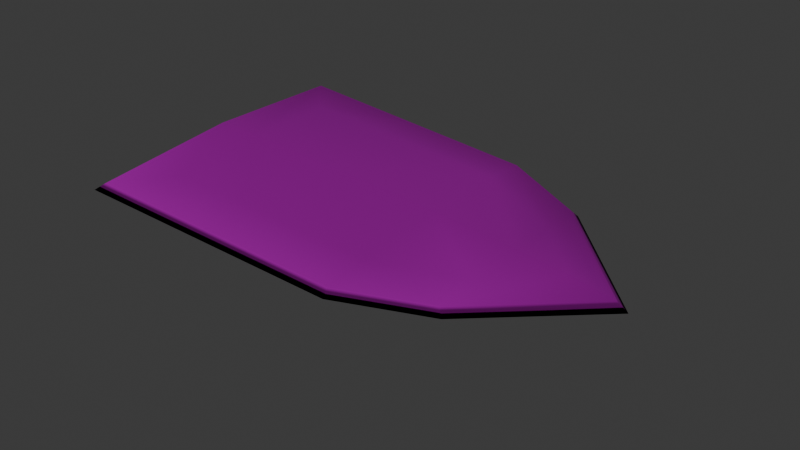 # Source: shield.blend  (saved by Blender 4.2.66; exported with 4.5.12 LTS)
import bpy
from mathutils import Matrix  # noqa: F401  (used for matrix-valued properties, if any)

bpy.ops.wm.read_factory_settings(use_empty=True)
scene = bpy.context.scene
scene.name = 'Scene'

# ---- collections
col_collection = bpy.data.collections.new('Collection'); scene.collection.children.link(col_collection)

# ---- images (referenced by path relative to the original .blend; pixels are not part of the script)
import os
ASSET_DIR = os.environ.get("B2B_ASSET_DIR", "")  # directory of the original .blend (textures are referenced by path, not embedded)
HERE = os.path.dirname(os.path.abspath(__file__))  # packed textures are extracted next to this script under _unpacked/

def load_image(name, relpath, width, height, colorspace="sRGB"):
    """Load a texture the original file referenced (path relative to the .blend, or extracted next to this script)."""
    p = next((c for c in (os.path.join(HERE, relpath), os.path.join(ASSET_DIR, relpath)) if relpath and os.path.exists(c)), "")
    if p:
        img = bpy.data.images.load(p, check_existing=True)
        img.name = name
    else:  # same state as the original file: an image datablock whose file is absent (Cycles renders it pink)
        img = bpy.data.images.new(name, width, height)
        img.source = "FILE"
        img.filepath = "//" + (relpath or name)
    img.colorspace_settings.name = colorspace
    return img
img_file1 = load_image('file1', 'Paladin_diffuse.png', 1024, 1024, 'sRGB')
img_file4_001 = load_image('file4.001', 'Paladin_normal.png', 1024, 1024, 'Non-Color')
img_file3 = load_image('file3', 'Paladin_specular.png', 1024, 1024, 'Non-Color')

# ---- materials (node trees are filled in below, after node groups)
mat_paladin_mat = bpy.data.materials.new('Paladin_MAT')
mat_paladin_mat.diffuse_color = (1.0, 1.0, 1.0, 1.0)
mat_paladin_mat.roughness = 0.5528
mat_paladin_mat.specular_intensity = 1.0
mat_paladin_mat.metallic = 0.5

# ---- material node trees
mat_paladin_mat.use_nodes = True; mat_paladin_mat.node_tree.nodes.clear()
_N = mat_paladin_mat.node_tree.nodes; _L = mat_paladin_mat.node_tree.links
n0 = _N.new('ShaderNodeBsdfPrincipled'); n0.name = 'プリンシプルBSDF'; n0.location = (10, 300)
n0.inputs[1].default_value = 0.5
n0.inputs[2].default_value = 0.5528
n0.inputs[27].default_value = (0.0, 0.0, 0.0, 1.0)
n0.inputs[28].default_value = 1.0
n1 = _N.new('ShaderNodeOutputMaterial'); n1.name = 'マテリアル出力'; n1.location = (300, 300)
n2 = _N.new('ShaderNodeNormalMap'); n2.name = 'ノーマルマップ'; n2.location = (-300, -300)
n2.label = 'Normal/Map'
n3 = _N.new('ShaderNodeTexImage'); n3.name = '画像テクスチャ'; n3.location = (-300, 600)
n3.image = img_file1
n4 = _N.new('ShaderNodeTexImage'); n4.name = '画像テクスチャ.001'; n4.location = (-600, -900)
n4.image = img_file4_001
n5 = _N.new('ShaderNodeTexImage'); n5.name = '画像テクスチャ.002'; n5.location = (-300, 300)
n5.image = img_file3
_L.new(n0.outputs[0], n1.inputs[0])
_L.new(n2.outputs[0], n0.inputs[5])
_L.new(n3.outputs[0], n0.inputs[0])
_L.new(n4.outputs[0], n2.inputs[1])
_L.new(n5.outputs[0], n0.inputs[13])
n1.is_active_output = True

# ---- world
world_world = bpy.data.worlds.new('World'); scene.world = world_world
world_world.use_nodes = True; world_world.node_tree.nodes.clear()
_N = world_world.node_tree.nodes; _L = world_world.node_tree.links
n0 = _N.new('ShaderNodeOutputWorld'); n0.name = 'World Output'; n0.location = (300, 300)
n1 = _N.new('ShaderNodeBackground'); n1.name = 'Background'; n1.location = (10, 300)
n1.inputs[0].default_value = (0.05088, 0.05088, 0.05088, 1.0)
_L.new(n1.outputs[0], n0.inputs[0])
n0.is_active_output = True
world_world.color = (0.05088, 0.05088, 0.05088)
world_world.sun_shadow_jitter_overblur = 0.0

# ---- meshes
me_paladin_j_nordstrom_helmet = bpy.data.meshes.new('Paladin_J_Nordstrom_Helmet')
me_paladin_j_nordstrom_helmet.from_pydata([(6.659, -0.6035, -12.57), (9.64, -0.8644, -12.41), (5.282, 0.2092, 14.88), (8.263, -0.05167, 15.04), (8.543, -0.217, 9.455), (9.36, -0.6991, -6.826), (6.379, -0.4382, -6.983), (5.562, 0.04393, 9.297), (8.762, -6.167, -4.569), (8.158, -5.81, 7.476), (5.177, -5.549, 7.318), (5.782, -5.906, -4.726), (9.536, -0.8031, -10.34), (5.386, 0.1479, 12.81), (8.367, -0.113, 12.97), (6.555, -0.5422, -10.5), (-7.154, 0.8812, -13.3), (-4.173, 0.6202, -13.15), (-8.531, 1.694, 14.14), (-5.55, 1.433, 14.3), (-5.27, 1.268, 8.718), (-4.453, 0.7856, -7.563), (-7.434, 1.046, -7.72), (-8.251, 1.529, 8.56), (-5.41, -8.09, -4.159), (-5.908, -7.796, 5.765), (-8.888, -7.535, 5.607), (-8.39, -7.829, -4.316), (-5.64, -3.481, 7.848), (-7.903, -3.644, -6.613), (-4.922, -3.905, -6.456), (-8.621, -3.22, 7.691), (-4.277, 0.6815, -11.07), (-8.427, 1.633, 12.07), (-5.446, 1.372, 12.23), (-7.258, 0.9425, -11.23), (2.175, -0.4845, -37.96), (-13.59, 1.284, -23.34), (-23.24, 3.415, 27.29), (20.92, -0.4505, 29.62), (21.6, -1.482, -9.011), (-20.04, 2.163, -11.21), (16.39, -1.34, -21.76), (-1.157, 1.482, 28.46), (0.7777, 0.3402, -10.11), (1.402, -0.02827, -22.55), (-1.048, 2.712, 28.43), (0.859, 2.805, -10.18), (1.588, 2.068, -22.6), (20.65, -0.4285, -8.826), (-0.9169, 3.578, 27.38), (2.178, 0.5206, -36.35), (15.7, -0.2934, -20.95), (-12.81, 2.202, -22.45), (-18.95, 3.038, -10.92), (19.98, 0.5707, 28.51), (-22.02, 4.247, 26.3), (-0.07104, 3.493, 8.588), (-21.64, 2.789, 8.043), (21.26, -0.9665, 10.31), (-0.1899, 0.9113, 9.175), (20.31, 0.07111, 9.844), (-20.49, 3.642, 7.691), (1.927, 1.442, -30.06), (-6.222, 2.121, -22.52), (14.25, 0.829, -9.27), (-14.59, 4.044, 20.51), (9.238, 0.7678, -21.71), (13.27, 1.605, 21.98), (-12.42, 3.163, -10.68), (-13.75, 3.873, 7.979), (13.73, 1.468, 9.429), (-0.5728, 3.808, 21.24)], [], [(15, 0, 1, 12), (13, 7, 4, 14), (11, 6, 5, 8), (7, 10, 9, 4), (10, 11, 8, 9), (6, 15, 12, 5), (2, 13, 14, 3), (35, 16, 17, 32), (33, 23, 20, 34), (29, 22, 21, 30), (31, 26, 25, 28), (26, 27, 24, 25), (27, 29, 30, 24), (23, 31, 28, 20), (22, 35, 32, 21), (18, 33, 34, 19), (44, 45, 42, 40), (60, 44, 40, 59), (45, 36, 42), (41, 37, 45, 44), (58, 41, 44, 60), (37, 36, 45), (71, 61, 49, 65), (52, 42, 36, 51), (49, 40, 42, 52), (46, 38, 43), (69, 47, 48, 64), (43, 39, 46), (64, 48, 63), (70, 66, 72, 57), (46, 39, 55, 50), (59, 40, 49, 61), (63, 67, 52, 51), (65, 49, 52, 67), (41, 54, 53, 37), (37, 53, 51, 36), (58, 38, 56, 62), (38, 46, 50, 56), (43, 60, 59, 39), (38, 58, 60, 43), (72, 68, 71, 57), (69, 70, 57, 47), (39, 59, 61, 55), (41, 58, 62, 54), (62, 56, 66, 70), (57, 71, 65, 47), (54, 69, 64, 53), (53, 64, 63, 51), (56, 50, 72, 66), (50, 55, 68, 72), (48, 67, 63), (47, 65, 67, 48), (55, 61, 71, 68), (54, 62, 70, 69)])
me_paladin_j_nordstrom_helmet.polygons.foreach_set('use_smooth', [True] * 54)
_uv = me_paladin_j_nordstrom_helmet.uv_layers.new(name='map1')
_uv.uv.foreach_set('vector', [0.01808, 0.9785, 0.008325, 0.9785, 0.008324, 0.9926, 0.01807, 0.9926, 0.1638, 0.9785, 0.1473, 0.9785, 0.1473, 0.9926, 0.1638, 0.9926, 0.06257, 0.9785, 0.03462, 0.9785, 0.03462, 0.9926, 0.06257, 0.9926, 0.1473, 0.9785, 0.1193, 0.9785, 0.1193, 0.9926, 0.1473, 0.9926, 0.1193, 0.9785, 0.06257, 0.9785, 0.06257, 0.9926, 0.1193, 0.9926, 0.03462, 0.9785, 0.01808, 0.9785, 0.01807, 0.9926, 0.03462, 0.9926, 0.1736, 0.9785, 0.1638, 0.9785, 0.1638, 0.9926, 0.1736, 0.9926, 0.1917, 0.9786, 0.1819, 0.9786, 0.1819, 0.9927, 0.1917, 0.9927, 0.3622, 0.9786, 0.3456, 0.9786, 0.3456, 0.9927, 0.3622, 0.9927, 0.231, 0.9786, 0.2082, 0.9786, 0.2082, 0.9927, 0.231, 0.9927, 0.3229, 0.9786, 0.3003, 0.9786, 0.3003, 0.9927, 0.3229, 0.9927, 0.3003, 0.9786, 0.2536, 0.9786, 0.2536, 0.9927, 0.3003, 0.9927, 0.2536, 0.9786, 0.231, 0.9786, 0.231, 0.9927, 0.2536, 0.9927, 0.3456, 0.9786, 0.3229, 0.9786, 0.3229, 0.9927, 0.3456, 0.9927, 0.2082, 0.9786, 0.1917, 0.9786, 0.1917, 0.9927, 0.2082, 0.9927, 0.3719, 0.9786, 0.3622, 0.9786, 0.3622, 0.9927, 0.3719, 0.9927, 0.2847, 0.7896, 0.2847, 0.7309, 0.3556, 0.7309, 0.3831, 0.7897, 0.2847, 0.8805, 0.2847, 0.7896, 0.3831, 0.7897, 0.3861, 0.8805, 0.2847, 0.7309, 0.2847, 0.6583, 0.3556, 0.7309, 0.1863, 0.7897, 0.2138, 0.7309, 0.2847, 0.7309, 0.2847, 0.7896, 0.1833, 0.8805, 0.1863, 0.7897, 0.2847, 0.7896, 0.2847, 0.8805, 0.2138, 0.7309, 0.2847, 0.6583, 0.2847, 0.7309, 0.4313, 0.8989, 0.3983, 0.9023, 0.3968, 0.8141, 0.4318, 0.8078, 0.4203, 0.7568, 0.4164, 0.7527, 0.4842, 0.6763, 0.4846, 0.6842, 0.3968, 0.8141, 0.3917, 0.813, 0.4164, 0.7527, 0.4203, 0.7568, 0.4997, 0.9906, 0.6047, 0.9854, 0.5, 0.9964, 0.5483, 0.803, 0.4908, 0.8061, 0.4878, 0.7511, 0.5251, 0.751, 0.5, 0.9964, 0.3947, 0.9958, 0.4997, 0.9906, 0.5251, 0.751, 0.4878, 0.7511, 0.4856, 0.7186, 0.5599, 0.8938, 0.565, 0.9546, 0.4973, 0.958, 0.495, 0.8953, 0.4997, 0.9906, 0.3947, 0.9958, 0.3998, 0.9904, 0.4995, 0.9854, 0.3931, 0.9043, 0.3917, 0.813, 0.3968, 0.8141, 0.3983, 0.9023, 0.4856, 0.7186, 0.4501, 0.7553, 0.4203, 0.7568, 0.4846, 0.6842, 0.4318, 0.8078, 0.3968, 0.8141, 0.4203, 0.7568, 0.4501, 0.7553, 0.5897, 0.8032, 0.5847, 0.8048, 0.5557, 0.7501, 0.5592, 0.7456, 0.5592, 0.7456, 0.5557, 0.7501, 0.4846, 0.6842, 0.4842, 0.6763, 0.5973, 0.8942, 0.6047, 0.985, 0.5991, 0.9805, 0.5919, 0.8927, 0.6047, 0.9854, 0.4997, 0.9906, 0.4995, 0.9854, 0.5991, 0.9805, 0.2847, 0.9712, 0.2847, 0.8805, 0.3861, 0.8805, 0.389, 0.9712, 0.1805, 0.9712, 0.1833, 0.8805, 0.2847, 0.8805, 0.2847, 0.9712, 0.4973, 0.958, 0.4297, 0.9612, 0.4313, 0.8989, 0.495, 0.8953, 0.5483, 0.803, 0.5599, 0.8938, 0.495, 0.8953, 0.4908, 0.8061, 0.3947, 0.9954, 0.3931, 0.9043, 0.3983, 0.9023, 0.3998, 0.9904, 0.5897, 0.8032, 0.5973, 0.8942, 0.5919, 0.8927, 0.5847, 0.8048, 0.5919, 0.8927, 0.5991, 0.9805, 0.565, 0.9546, 0.5599, 0.8938, 0.495, 0.8953, 0.4313, 0.8989, 0.4318, 0.8078, 0.4908, 0.8061, 0.5847, 0.8048, 0.5483, 0.803, 0.5251, 0.751, 0.5557, 0.7501, 0.5557, 0.7501, 0.5251, 0.751, 0.4856, 0.7186, 0.4846, 0.6842, 0.5991, 0.9805, 0.4995, 0.9854, 0.4973, 0.958, 0.565, 0.9546, 0.4995, 0.9854, 0.3998, 0.9904, 0.4297, 0.9612, 0.4973, 0.958, 0.4878, 0.7511, 0.4501, 0.7553, 0.4856, 0.7186, 0.4908, 0.8061, 0.4318, 0.8078, 0.4501, 0.7553, 0.4878, 0.7511, 0.3998, 0.9904, 0.3983, 0.9023, 0.4313, 0.8989, 0.4297, 0.9612, 0.5847, 0.8048, 0.5919, 0.8927, 0.5599, 0.8938, 0.5483, 0.803])
me_paladin_j_nordstrom_helmet.materials.append(mat_paladin_mat)
me_paladin_j_nordstrom_helmet.update()
me_paladin_j_nordstrom_helmet.normals_split_custom_set([tuple(v) for v in zip(*[iter([-0.0889, -0.9958, 0.02353, -0.08891, -0.9958, 0.02348, -0.08892, -0.9958, 0.02343, -0.08888, -0.9958, 0.02357, -0.08888, -0.9958, 0.02357, -0.1106, -0.6888, 0.7165, -0.1107, -0.6888, 0.7165, -0.08888, -0.9958, 0.02357, -0.05818, -0.938, -0.3418, -0.01599, -0.7303, -0.683, -0.01607, -0.7303, -0.683, -0.05818, -0.938, -0.3418, -0.1106, -0.6888, 0.7165, -0.1074, -0.9164, 0.3855, -0.1075, -0.9164, 0.3855, -0.1107, -0.6888, 0.7165, -0.1074, -0.9164, 0.3855, -0.05818, -0.938, -0.3418, -0.05818, -0.938, -0.3418, -0.1075, -0.9164, 0.3855, -0.01599, -0.7303, -0.683, -0.0889, -0.9958, 0.02353, -0.08888, -0.9958, 0.02357, -0.01607, -0.7303, -0.683, -0.08892, -0.9958, 0.02343, -0.08888, -0.9958, 0.02357, -0.08888, -0.9958, 0.02357, -0.08892, -0.9958, 0.02343, -0.0889, -0.9958, 0.02352, -0.08891, -0.9958, 0.02348, -0.08891, -0.9958, 0.02348, -0.0889, -0.9958, 0.02352, -0.08892, -0.9958, 0.02343, -0.1102, -0.6648, 0.7388, -0.1102, -0.6649, 0.7388, -0.08892, -0.9958, 0.02343, 0.03403, -0.3597, -0.9324, -0.01237, -0.7077, -0.7064, -0.01237, -0.7077, -0.7064, 0.03403, -0.3597, -0.9324, -0.09326, -0.304, 0.9481, -0.1063, -0.9295, 0.3531, -0.1062, -0.9295, 0.3531, -0.09326, -0.304, 0.9481, -0.1063, -0.9295, 0.3531, -0.06146, -0.9491, -0.3088, -0.06146, -0.9491, -0.3088, -0.1062, -0.9295, 0.3531, -0.06146, -0.9491, -0.3088, 0.03403, -0.3597, -0.9324, 0.03403, -0.3597, -0.9324, -0.06146, -0.9491, -0.3088, -0.1102, -0.6648, 0.7388, -0.09326, -0.304, 0.9481, -0.09326, -0.304, 0.9481, -0.1102, -0.6649, 0.7388, -0.01237, -0.7077, -0.7064, -0.0889, -0.9958, 0.02352, -0.0889, -0.9958, 0.02352, -0.01237, -0.7077, -0.7064, -0.08893, -0.9958, 0.02343, -0.08892, -0.9958, 0.02343, -0.08892, -0.9958, 0.02343, -0.08893, -0.9958, 0.02343, -0.08888, -0.9958, 0.02362, -0.08889, -0.9958, 0.02357, -0.006401, -0.9994, -0.03259, -0.03925, -0.9991, 0.01685, -0.0889, -0.9958, 0.02352, -0.08888, -0.9958, 0.02362, -0.03925, -0.9991, 0.01685, -0.04293, -0.9988, 0.02515, -0.08889, -0.9958, 0.02357, -0.07486, -0.9841, -0.1611, -0.006401, -0.9994, -0.03259, -0.137, -0.9905, 0.009978, -0.1622, -0.9858, -0.04348, -0.08889, -0.9958, 0.02357, -0.08888, -0.9958, 0.02362, -0.1345, -0.9907, 0.01875, -0.137, -0.9905, 0.009978, -0.08888, -0.9958, 0.02362, -0.0889, -0.9958, 0.02352, -0.1622, -0.9858, -0.04348, -0.07486, -0.9841, -0.1611, -0.08889, -0.9958, 0.02357, 0.1657, 0.986, -0.01873, 0.3079, 0.9513, -0.01269, 0.3214, 0.9455, -0.05213, 0.1676, 0.9851, -0.03759, 0.3205, 0.9331, -0.1633, -0.006401, -0.9994, -0.03259, -0.07486, -0.9841, -0.1611, 0.1059, 0.9336, -0.3424, 0.3214, 0.9455, -0.05213, -0.03925, -0.9991, 0.01685, -0.006401, -0.9994, -0.03259, 0.3205, 0.9331, -0.1633, -0.005154, 0.5891, 0.808, -0.12, -0.9915, 0.04966, -0.09109, -0.9943, 0.05572, 0.01148, 0.9987, -0.04878, 0.08994, 0.9951, -0.04137, 0.09202, 0.9937, -0.06472, 0.007918, 0.9962, -0.08712, -0.09109, -0.9943, 0.05572, -0.06139, -0.9967, 0.0536, -0.005154, 0.5891, 0.808, 0.007918, 0.9962, -0.08712, 0.09202, 0.9937, -0.06472, 0.09449, 0.9893, -0.111, 0.01089, 0.9995, -0.0294, 0.01274, 0.9999, -0.007963, 0.08753, 0.9962, 0.0004964, 0.08871, 0.9958, -0.02384, -0.005154, 0.5891, 0.808, -0.06139, -0.9967, 0.0536, 0.283, 0.9448, 0.1653, 0.07511, 0.9844, 0.1588, -0.04293, -0.9988, 0.02515, -0.03925, -0.9991, 0.01685, 0.3214, 0.9455, -0.05213, 0.3079, 0.9513, -0.01269, 0.09449, 0.9893, -0.111, 0.1762, 0.9815, -0.07469, 0.3205, 0.9331, -0.1633, 0.1059, 0.9336, -0.3424, 0.1676, 0.9851, -0.03759, 0.3214, 0.9455, -0.05213, 0.3205, 0.9331, -0.1633, 0.1762, 0.9815, -0.07469, -0.137, -0.9905, 0.009978, -0.1426, 0.9862, -0.0847, -0.1284, 0.9724, -0.1948, -0.1622, -0.9858, -0.04348, -0.1622, -0.9858, -0.04348, -0.1284, 0.9724, -0.1948, 0.1059, 0.9336, -0.3424, -0.07486, -0.9841, -0.1611, -0.1345, -0.9907, 0.01875, -0.12, -0.9915, 0.04966, -0.1354, 0.9814, 0.1359, -0.1339, 0.99, -0.04375, -0.12, -0.9915, 0.04966, -0.005154, 0.5891, 0.808, 0.07511, 0.9844, 0.1588, -0.1354, 0.9814, 0.1359, -0.09109, -0.9943, 0.05572, -0.0889, -0.9958, 0.02352, -0.04293, -0.9988, 0.02515, -0.06139, -0.9967, 0.0536, -0.12, -0.9915, 0.04966, -0.1345, -0.9907, 0.01875, -0.0889, -0.9958, 0.02352, -0.09109, -0.9943, 0.05572, 0.08753, 0.9962, 0.0004964, 0.1615, 0.9869, 0.002173, 0.1657, 0.986, -0.01873, 0.08871, 0.9958, -0.02384, 0.01148, 0.9987, -0.04878, 0.01089, 0.9995, -0.0294, 0.08871, 0.9958, -0.02384, 0.08994, 0.9951, -0.04137, -0.06139, -0.9967, 0.0536, -0.04293, -0.9988, 0.02515, 0.3079, 0.9513, -0.01269, 0.283, 0.9448, 0.1653, -0.137, -0.9905, 0.009978, -0.1345, -0.9907, 0.01875, -0.1339, 0.99, -0.04375, -0.1426, 0.9862, -0.0847, -0.1339, 0.99, -0.04375, -0.1354, 0.9814, 0.1359, 0.01274, 0.9999, -0.007963, 0.01089, 0.9995, -0.0294, 0.08871, 0.9958, -0.02384, 0.1657, 0.986, -0.01873, 0.1676, 0.9851, -0.03759, 0.08994, 0.9951, -0.04137, -0.1426, 0.9862, -0.0847, 0.01148, 0.9987, -0.04878, 0.007918, 0.9962, -0.08712, -0.1284, 0.9724, -0.1948, -0.1284, 0.9724, -0.1948, 0.007918, 0.9962, -0.08712, 0.09449, 0.9893, -0.111, 0.1059, 0.9336, -0.3424, -0.1354, 0.9814, 0.1359, 0.07511, 0.9844, 0.1588, 0.08753, 0.9962, 0.0004964, 0.01274, 0.9999, -0.007963, 0.07511, 0.9844, 0.1588, 0.283, 0.9448, 0.1653, 0.1615, 0.9869, 0.002173, 0.08753, 0.9962, 0.0004964, 0.09202, 0.9937, -0.06472, 0.1762, 0.9815, -0.07469, 0.09449, 0.9893, -0.111, 0.08994, 0.9951, -0.04137, 0.1676, 0.9851, -0.03759, 0.1762, 0.9815, -0.07469, 0.09202, 0.9937, -0.06472, 0.283, 0.9448, 0.1653, 0.3079, 0.9513, -0.01269, 0.1657, 0.986, -0.01873, 0.1615, 0.9869, 0.002173, -0.1426, 0.9862, -0.0847, -0.1339, 0.99, -0.04375, 0.01089, 0.9995, -0.0294, 0.01148, 0.9987, -0.04878])] * 3)])
arm_x = bpy.data.armatures.new('アーマチュア')  # bones are not reproduced

# ---- objects
ob_paladin_j_nordstrom_helmet = bpy.data.objects.new('Paladin_J_Nordstrom_Helmet', me_paladin_j_nordstrom_helmet)
ob_x = bpy.data.objects.new('アーマチュア', arm_x)

# ---- transforms, parenting, visibility, modifiers, constraints
ob_paladin_j_nordstrom_helmet.location = (0.0, 0.0, 0.03)
ob_paladin_j_nordstrom_helmet.rotation_euler = (1.518, -0.05236, -1.484)
ob_paladin_j_nordstrom_helmet.scale = (0.01, 0.01, 0.01)
ob_paladin_j_nordstrom_helmet.color = (0.8, 0.8, 0.8, 1.0)
ob_x.location = (-4.901e-05, 0.01227, 0.003814)
ob_x.rotation_euler = (-1.629e-07, 0.0, 0.0)
ob_x.scale = (0.3, 0.3, 0.3)

# ---- collection membership
col_collection.objects.link(ob_paladin_j_nordstrom_helmet)
col_collection.objects.link(ob_x)

# ---- scene / render settings (as saved in the file)
scene.frame_start = 1; scene.frame_end = 250; scene.frame_set(1)
scene.render.engine = 'BLENDER_EEVEE_NEXT'
scene.render.fps = 30
bpy.context.view_layer.update()

# ---- added for rendering (the .blend has no active camera and no usable light): camera, sun
cam_auto = bpy.data.cameras.new('AutoCamera')
cam_auto.lens = 50.0
cam_auto.sensor_width = 36.0
cam_auto.clip_end = 1000.0
ob_auto_camera = bpy.data.objects.new('AutoCamera', cam_auto)
scene.collection.objects.link(ob_auto_camera)
ob_auto_camera.location = (0.871396, -0.987306, 0.673486)
ob_auto_camera.rotation_euler = (1.09748, -7.21219e-08, 0.694738)
scene.camera = ob_auto_camera
light_auto_sun = bpy.data.lights.new('AutoSun', 'SUN')
light_auto_sun.energy = 3.0
light_auto_sun.angle = 0.0523599
ob_auto_sun = bpy.data.objects.new('AutoSun', light_auto_sun)
scene.collection.objects.link(ob_auto_sun)
ob_auto_sun.rotation_euler = (0.872665, 0.174533, 0.523599)
bpy.context.view_layer.update()

